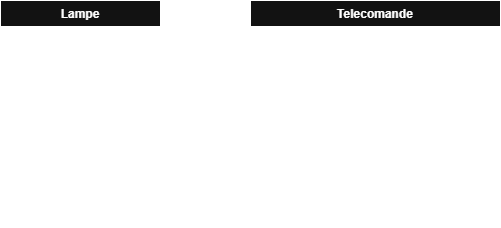

The diagram above was exported from draw.io. Its source (the exported page's mxGraphModel, read from the mxfile embedded in the PNG):
<mxGraphModel dx="997" dy="588" grid="1" gridSize="10" guides="1" tooltips="1" connect="1" arrows="1" fold="1" page="1" pageScale="1" pageWidth="827" pageHeight="1169" math="0" shadow="0">
  <root>
    <mxCell id="0" />
    <mxCell id="1" parent="0" />
    <mxCell id="UUVjZMH3Ei-lYGT8VNBu-2" parent="1" style="swimlane;fontStyle=1;align=center;verticalAlign=top;childLayout=stackLayout;horizontal=1;startSize=26;horizontalStack=0;resizeParent=1;resizeParentMax=0;resizeLast=0;collapsible=1;marginBottom=0;whiteSpace=wrap;html=1;" value="Lampe" vertex="1">
      <mxGeometry height="220" width="160" x="190" y="140" as="geometry" />
    </mxCell>
    <mxCell id="UUVjZMH3Ei-lYGT8VNBu-3" parent="UUVjZMH3Ei-lYGT8VNBu-2" style="text;strokeColor=none;fillColor=none;align=left;verticalAlign=top;spacingLeft=4;spacingRight=4;overflow=hidden;rotatable=0;points=[[0,0.5],[1,0.5]];portConstraint=eastwest;whiteSpace=wrap;html=1;" value="- nom: String&lt;div&gt;- allume: boolean&lt;/div&gt;" vertex="1">
      <mxGeometry height="54" width="160" y="26" as="geometry" />
    </mxCell>
    <mxCell id="UUVjZMH3Ei-lYGT8VNBu-4" parent="UUVjZMH3Ei-lYGT8VNBu-2" style="line;strokeWidth=1;fillColor=none;align=left;verticalAlign=middle;spacingTop=-1;spacingLeft=3;spacingRight=3;rotatable=0;labelPosition=right;points=[];portConstraint=eastwest;strokeColor=inherit;" value="" vertex="1">
      <mxGeometry height="8" width="160" y="80" as="geometry" />
    </mxCell>
    <mxCell id="UUVjZMH3Ei-lYGT8VNBu-5" parent="UUVjZMH3Ei-lYGT8VNBu-2" style="text;strokeColor=none;fillColor=none;align=left;verticalAlign=top;spacingLeft=4;spacingRight=4;overflow=hidden;rotatable=0;points=[[0,0.5],[1,0.5]];portConstraint=eastwest;whiteSpace=wrap;html=1;" value="+ Lampe(nomLampe: String)&lt;div&gt;&lt;br&gt;&lt;/div&gt;&lt;div&gt;+ allumer()&lt;/div&gt;&lt;div&gt;+ eteindre()&lt;/div&gt;&lt;div&gt;+ toString(): String&lt;/div&gt;&lt;div&gt;+isAllume(): boolean&lt;/div&gt;" vertex="1">
      <mxGeometry height="132" width="160" y="88" as="geometry" />
    </mxCell>
    <mxCell id="UUVjZMH3Ei-lYGT8VNBu-7" parent="1" style="swimlane;fontStyle=1;align=center;verticalAlign=top;childLayout=stackLayout;horizontal=1;startSize=26;horizontalStack=0;resizeParent=1;resizeParentMax=0;resizeLast=0;collapsible=1;marginBottom=0;whiteSpace=wrap;html=1;" value="Telecomande" vertex="1">
      <mxGeometry height="224" width="250" x="440" y="140" as="geometry" />
    </mxCell>
    <mxCell id="UUVjZMH3Ei-lYGT8VNBu-9" parent="UUVjZMH3Ei-lYGT8VNBu-7" style="line;strokeWidth=1;fillColor=none;align=left;verticalAlign=middle;spacingTop=-1;spacingLeft=3;spacingRight=3;rotatable=0;labelPosition=right;points=[];portConstraint=eastwest;strokeColor=inherit;" value="" vertex="1">
      <mxGeometry height="38" width="250" y="26" as="geometry" />
    </mxCell>
    <mxCell id="UUVjZMH3Ei-lYGT8VNBu-10" parent="UUVjZMH3Ei-lYGT8VNBu-7" style="text;strokeColor=none;fillColor=none;align=left;verticalAlign=top;spacingLeft=4;spacingRight=4;overflow=hidden;rotatable=0;points=[[0,0.5],[1,0.5]];portConstraint=eastwest;whiteSpace=wrap;html=1;" value="+ Telecommande()&lt;div&gt;+ ajouterLampe(lampe: Lampe)&lt;/div&gt;&lt;div&gt;+ activerLampe(indiceLampe: int)&lt;/div&gt;&lt;div&gt;+ desactiverLampe(indiceLampe: int)&lt;/div&gt;&lt;div&gt;+ activer()&lt;/div&gt;&lt;div&gt;+ toString(): String&lt;/div&gt;&lt;div&gt;+ getLampe(indiceLampe: int): Lampe&lt;/div&gt;" vertex="1">
      <mxGeometry height="160" width="250" y="64" as="geometry" />
    </mxCell>
    <mxCell id="UUVjZMH3Ei-lYGT8VNBu-11" edge="1" parent="1" style="endArrow=classic;html=1;rounded=0;entryX=1;entryY=0.5;entryDx=0;entryDy=0;" target="UUVjZMH3Ei-lYGT8VNBu-3" value="">
      <mxGeometry height="50" relative="1" width="50" as="geometry">
        <mxPoint x="440" y="180" as="sourcePoint" />
        <mxPoint x="440" y="280" as="targetPoint" />
      </mxGeometry>
    </mxCell>
  </root>
</mxGraphModel>